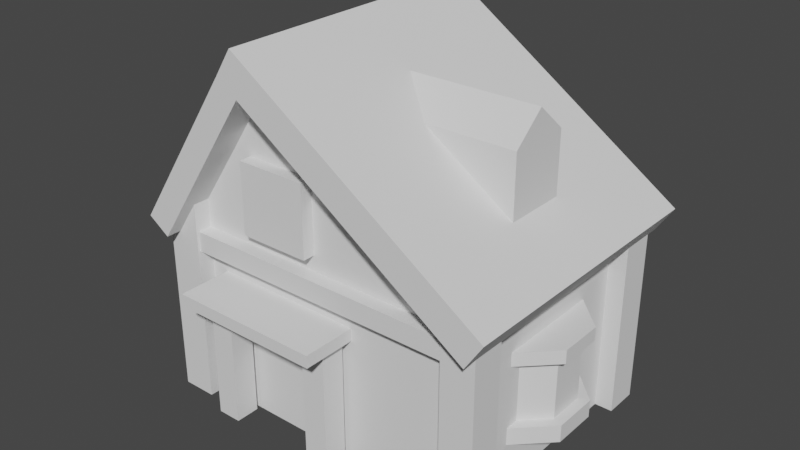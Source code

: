 # Source: pokemon_black_white_house.blend  (saved by Blender 2.93.21; exported with 4.5.12 LTS)
import bpy
from mathutils import Matrix  # noqa: F401  (used for matrix-valued properties, if any)

bpy.ops.wm.read_factory_settings(use_empty=True)
scene = bpy.context.scene
scene.name = 'Scene'

# ---- collections
col_collection = bpy.data.collections.new('Collection'); scene.collection.children.link(col_collection)

# ---- world
world_world = bpy.data.worlds.new('World'); scene.world = world_world
world_world.use_nodes = True; world_world.node_tree.nodes.clear()
_N = world_world.node_tree.nodes; _L = world_world.node_tree.links
n0 = _N.new('ShaderNodeOutputWorld'); n0.name = 'World Output'; n0.location = (300, 300)
n1 = _N.new('ShaderNodeBackground'); n1.name = 'Background'; n1.location = (10, 300)
n1.inputs[0].default_value = (0.05088, 0.05088, 0.05088, 1.0)
_L.new(n1.outputs[0], n0.inputs[0])
n0.is_active_output = True
world_world.color = (0.05088, 0.05088, 0.05088)
world_world.use_sun_shadow = False
world_world.sun_shadow_jitter_overblur = 0.0

# ---- meshes
me_cube_006 = bpy.data.meshes.new('Cube.006')
me_cube_006.from_pydata([(-0.8723, -0.65, -0.7661), (-0.8723, -0.65, 0.3339), (-0.8723, 0.65, -0.7661), (-0.8723, 0.65, 0.3339), (0.9277, -0.65, -0.7661), (0.9277, -0.65, 0.3339), (0.9277, 0.65, -0.7661), (0.9277, 0.65, 0.3339), (-0.2817, 0.65, 1.126), (-0.2882, -0.65, 1.126)], [], [(0, 1, 3, 2), (2, 3, 8, 7, 6), (6, 7, 5, 4), (4, 5, 9, 1, 0), (2, 6, 4, 0), (7, 8, 9, 5), (9, 8, 3, 1)])
_uv = me_cube_006.uv_layers.new(name='UVMap')
_uv.uv.foreach_set('vector', [0.523, 0.2316, 0.523, 0.339, 0.396, 0.339, 0.396, 0.2316, 0.01558, 0.2004, 0.01558, 0.09293, 0.07328, 0.01558, 0.1914, 0.09293, 0.1914, 0.2004, 0.5566, 0.01558, 0.5566, 0.123, 0.4296, 0.123, 0.4296, 0.01558, 0.2226, 0.2004, 0.2226, 0.09293, 0.3414, 0.01558, 0.3985, 0.09293, 0.3985, 0.2004, 0.3369, 0.4258, 0.3369, 0.6017, 0.2098, 0.6017, 0.2098, 0.4258, 0.5566, 0.123, 0.5566, 0.2004, 0.4296, 0.2004, 0.4296, 0.123, 0.523, 0.4164, 0.396, 0.4164, 0.396, 0.339, 0.523, 0.339])
me_cube_006.use_remesh_fix_poles = True
me_cube_006.use_remesh_preserve_attributes = False
me_cube_006.update()
me_cube_007 = bpy.data.meshes.new('Cube.007')
me_cube_007.from_pydata([(-0.4131, -0.8348, 1.214), (-0.313, -0.8348, 1.368), (-0.4131, 0.8348, 1.214), (-0.313, 0.8348, 1.368), (1.027, -0.8348, 0.241), (1.127, -0.8348, 0.3948), (1.027, 0.8348, 0.241), (1.127, 0.8348, 0.3948), (-0.4131, 0.8348, 1.214), (-0.4131, -0.8348, 1.214), (-0.313, -0.8348, 1.368), (-0.313, 0.8348, 1.368), (-0.2879, 0.8348, 1.13), (-0.1878, 0.8348, 1.283), (-0.2879, -0.8348, 1.13), (-0.1878, -0.8348, 1.283), (-1.024, 0.8348, 0.3109), (-1.024, -0.8348, 0.3109), (-0.8986, 0.8348, 0.2262), (-0.8986, -0.8348, 0.2262)], [], [(0, 1, 10, 9), (12, 13, 7, 6), (6, 7, 5, 4), (14, 15, 1, 0), (12, 6, 4, 14), (13, 3, 1, 15), (9, 10, 11, 8), (1, 3, 11, 10), (2, 0, 9, 8), (3, 2, 8, 11), (7, 13, 15, 5), (0, 2, 16, 17), (4, 5, 15, 14), (2, 3, 13, 12), (16, 18, 19, 17), (14, 0, 17, 19), (12, 14, 19, 18), (2, 12, 18, 16)])
_uv = me_cube_007.uv_layers.new(name='UVMap')
_uv.uv.foreach_set('vector', [0.6964, 0.9579, 0.6964, 0.9579, 0.6964, 0.9579, 0.6964, 0.9579, 0.1221, 0.4476, 0.14, 0.4473, 0.14, 0.6023, 0.1221, 0.6026, 0.696, 0.1787, 0.6781, 0.1787, 0.6781, 0.01558, 0.696, 0.01558, 0.5026, 0.6025, 0.5205, 0.6029, 0.5205, 0.6176, 0.5026, 0.6173, 0.3649, 0.3947, 0.2098, 0.3947, 0.2098, 0.2316, 0.3649, 0.2316, 0.1787, 0.3866, 0.1787, 0.4013, 0.01558, 0.4013, 0.01558, 0.3866, 0.7072, 0.6106, 0.6893, 0.6106, 0.6893, 0.4475, 0.7072, 0.4475, 0.6964, 0.9579, 0.6964, 0.9579, 0.6964, 0.9579, 0.6964, 0.9579, 0.6964, 0.9579, 0.6964, 0.9579, 0.6964, 0.9579, 0.6964, 0.9579, 0.6964, 0.9579, 0.6964, 0.9579, 0.6964, 0.9579, 0.6964, 0.9579, 0.1787, 0.2316, 0.1787, 0.3866, 0.01558, 0.3866, 0.01558, 0.2316, 0.6582, 0.4475, 0.6582, 0.6106, 0.5516, 0.6106, 0.5516, 0.4475, 0.5026, 0.4475, 0.5205, 0.4478, 0.5205, 0.6029, 0.5026, 0.6025, 0.1221, 0.4328, 0.14, 0.4325, 0.14, 0.4473, 0.1221, 0.4476, 0.7732, 0.01558, 0.788, 0.01558, 0.788, 0.1787, 0.7732, 0.1787, 0.5026, 0.6025, 0.5026, 0.6173, 0.396, 0.6173, 0.396, 0.6025, 0.5542, 0.3947, 0.5542, 0.2316, 0.6607, 0.2316, 0.6607, 0.3947, 0.1221, 0.4328, 0.1221, 0.4476, 0.01558, 0.4476, 0.01558, 0.4328])
me_cube_007.use_remesh_fix_poles = True
me_cube_007.use_remesh_preserve_attributes = False
me_cube_007.update()
me_cube_009 = bpy.data.meshes.new('Cube.009')
me_cube_009.from_pydata([(-0.1814, -0.1829, 0.5174), (-0.1814, -0.1829, 0.9643), (-0.1814, 0.1829, 0.5174), (-0.1814, 0.1829, 0.9643), (0.8104, -0.1829, 0.5174), (0.8104, -0.1829, 0.9643), (0.8104, 0.1829, 0.5174), (0.8104, 0.1829, 0.9643), (-0.1814, -9.955e-08, 0.5174), (-0.1814, -9.955e-08, 1.123), (0.8104, -9.955e-08, 0.5174), (0.8104, -9.955e-08, 1.123)], [], [(8, 9, 3, 2), (2, 3, 7, 6), (10, 11, 5, 4), (4, 5, 1, 0), (8, 10, 4, 0), (11, 9, 1, 5), (7, 3, 9, 11), (2, 6, 10, 8), (6, 7, 11, 10), (0, 1, 9, 8)])
_uv = me_cube_009.uv_layers.new(name='UVMap')
_uv.uv.foreach_set('vector', [0.151, 0.8799, 0.151, 0.8208, 0.1689, 0.8362, 0.1689, 0.8799, 0.5878, 0.01558, 0.6314, 0.01558, 0.6314, 0.1125, 0.5878, 0.1125, 0.08415, 0.8799, 0.08415, 0.8208, 0.102, 0.8362, 0.102, 0.8799, 0.2098, 0.6328, 0.2535, 0.6328, 0.2535, 0.7297, 0.2098, 0.7297, 0.6635, 0.7387, 0.6635, 0.6418, 0.6814, 0.6418, 0.6814, 0.7387, 0.269, 0.6328, 0.269, 0.7297, 0.2535, 0.7297, 0.2535, 0.6328, 0.6314, 0.1125, 0.6314, 0.01558, 0.6469, 0.01558, 0.6469, 0.1125, 0.6457, 0.7387, 0.6457, 0.6418, 0.6635, 0.6418, 0.6635, 0.7387, 0.06628, 0.8799, 0.06628, 0.8362, 0.08415, 0.8208, 0.08415, 0.8799, 0.1332, 0.8799, 0.1332, 0.8362, 0.151, 0.8208, 0.151, 0.8799])
me_cube_009.use_remesh_fix_poles = True
me_cube_009.use_remesh_preserve_attributes = False
me_cube_009.update()
me_cube_010 = bpy.data.meshes.new('Cube.010')
me_cube_010.from_pydata([(-0.4232, -0.528, 0.346), (-0.4232, -0.528, 0.7535), (-0.4232, -0.7208, 0.346), (-0.4232, -0.7208, 0.7535), (-0.01578, -0.528, 0.346), (-0.01578, -0.528, 0.7535), (-0.01578, -0.7208, 0.346), (-0.01578, -0.7208, 0.7535)], [], [(0, 1, 3, 2), (2, 3, 7, 6), (6, 7, 5, 4), (4, 5, 1, 0), (2, 6, 4, 0), (7, 3, 1, 5)])
_uv = me_cube_010.uv_layers.new(name='UVMap')
_uv.uv.foreach_set('vector', [0.6645, 0.9202, 0.6645, 0.96, 0.6457, 0.96, 0.6457, 0.9202, 0.4358, 0.859, 0.4358, 0.8988, 0.396, 0.8988, 0.396, 0.859, 0.2287, 0.9113, 0.2287, 0.9511, 0.2098, 0.9511, 0.2098, 0.9113, 0.9174, 0.8987, 0.9174, 0.9385, 0.8776, 0.9385, 0.8776, 0.8987, 0.396, 0.9698, 0.396, 0.93, 0.4148, 0.93, 0.4148, 0.9698, 0.7384, 0.9615, 0.7384, 0.9217, 0.7572, 0.9217, 0.7572, 0.9615])
me_cube_010.use_remesh_fix_poles = True
me_cube_010.use_remesh_preserve_attributes = False
me_cube_010.update()
me_cube_011 = bpy.data.meshes.new('Cube.011')
me_cube_011.from_pydata([(0.8312, -0.7434, -0.775), (0.8312, -0.7434, 0.4347), (0.8312, -0.5509, -0.775), (0.8312, -0.5509, 0.4347), (1.024, -0.7434, -0.775), (1.024, -0.7434, 0.4347), (1.024, -0.5509, -0.775), (1.024, -0.5509, 0.4347)], [], [(0, 1, 3, 2), (2, 3, 7, 6), (6, 7, 5, 4), (4, 5, 1, 0), (2, 6, 4, 0), (7, 3, 1, 5)])
_uv = me_cube_011.uv_layers.new(name='UVMap')
_uv.uv.foreach_set('vector', [0.3189, 0.8198, 0.3189, 0.938, 0.3001, 0.938, 0.3001, 0.8198, 0.8964, 0.6, 0.8964, 0.7182, 0.8776, 0.7182, 0.8776, 0.6, 0.5078, 0.8012, 0.5078, 0.9194, 0.489, 0.9194, 0.489, 0.8012, 0.8964, 0.7493, 0.8964, 0.8675, 0.8776, 0.8675, 0.8776, 0.7493, 0.489, 0.9506, 0.5078, 0.9506, 0.5078, 0.9694, 0.489, 0.9694, 0.9283, 0.5497, 0.9471, 0.5497, 0.9471, 0.5685, 0.9283, 0.5685])
me_cube_011.use_remesh_fix_poles = True
me_cube_011.use_remesh_preserve_attributes = False
me_cube_011.update()
me_cube_012 = bpy.data.meshes.new('Cube.012')
me_cube_012.from_pydata([(-0.9688, -0.7471, -0.7673), (-0.9688, -0.7471, 0.3327), (-0.9688, -0.5471, -0.7673), (-0.9688, -0.5471, 0.3327), (-0.7688, -0.7471, -0.7673), (-0.7688, -0.7471, 0.453), (-0.7688, -0.5471, -0.7673), (-0.7688, -0.5471, 0.453)], [], [(0, 1, 3, 2), (2, 3, 7, 6), (6, 7, 5, 4), (4, 5, 1, 0), (2, 6, 4, 0), (7, 3, 1, 5)])
_uv = me_cube_012.uv_layers.new(name='UVMap')
_uv.uv.foreach_set('vector', [0.8464, 0.6, 0.8464, 0.7074, 0.8269, 0.7074, 0.8269, 0.6, 0.6457, 0.8891, 0.6457, 0.7816, 0.6652, 0.7699, 0.6652, 0.8891, 0.2294, 0.7609, 0.2294, 0.8801, 0.2098, 0.8801, 0.2098, 0.7609, 0.8464, 0.7504, 0.8464, 0.8696, 0.8269, 0.8578, 0.8269, 0.7504, 0.8264, 0.384, 0.846, 0.384, 0.846, 0.4035, 0.8264, 0.4035, 0.8269, 0.7192, 0.8269, 0.7074, 0.8464, 0.7074, 0.8464, 0.7192])
me_cube_012.use_remesh_fix_poles = True
me_cube_012.use_remesh_preserve_attributes = False
me_cube_012.update()
me_cube_013 = bpy.data.meshes.new('Cube.013')
me_cube_013.from_pydata([(-0.9688, 0.5529, -0.7652), (-0.9688, 0.5529, 0.3348), (-0.9688, 0.7529, -0.7652), (-0.9688, 0.7529, 0.3348), (-0.7688, 0.5529, -0.7652), (-0.7688, 0.5529, 0.4762), (-0.7688, 0.7529, -0.7652), (-0.7688, 0.7529, 0.4762)], [], [(0, 1, 3, 2), (2, 3, 7, 6), (6, 7, 5, 4), (4, 5, 1, 0), (2, 6, 4, 0), (7, 3, 1, 5)])
_uv = me_cube_013.uv_layers.new(name='UVMap')
_uv.uv.foreach_set('vector', [0.846, 0.2316, 0.846, 0.339, 0.8264, 0.339, 0.8264, 0.2316, 0.8269, 0.5688, 0.8269, 0.4613, 0.8464, 0.4475, 0.8464, 0.5688, 0.8387, 0.01558, 0.8387, 0.1369, 0.8191, 0.1369, 0.8191, 0.01558, 0.5085, 0.6488, 0.5085, 0.7701, 0.489, 0.7562, 0.489, 0.6488, 0.8698, 0.168, 0.8894, 0.168, 0.8894, 0.1876, 0.8698, 0.1876, 0.8264, 0.3528, 0.8264, 0.339, 0.846, 0.339, 0.846, 0.3528])
me_cube_013.use_remesh_fix_poles = True
me_cube_013.use_remesh_preserve_attributes = False
me_cube_013.update()
me_cube_015 = bpy.data.meshes.new('Cube.015')
me_cube_015.from_pydata([(0.8312, 0.5529, -0.7652), (0.8312, 0.5529, 0.4326), (0.8312, 0.7529, -0.7652), (0.8312, 0.7529, 0.4326), (1.031, 0.5529, -0.7652), (1.031, 0.5529, 0.3651), (1.031, 0.7529, -0.7652), (1.031, 0.7529, 0.3651)], [], [(0, 1, 3, 2), (2, 3, 7, 6), (6, 7, 5, 4), (4, 5, 1, 0), (2, 6, 4, 0), (7, 3, 1, 5)])
_uv = me_cube_015.uv_layers.new(name='UVMap')
_uv.uv.foreach_set('vector', [0.8894, 0.01558, 0.8894, 0.1326, 0.8698, 0.1326, 0.8698, 0.01558, 0.8967, 0.2316, 0.8967, 0.3486, 0.8771, 0.342, 0.8771, 0.2316, 0.03512, 0.8208, 0.03512, 0.9312, 0.01558, 0.9312, 0.01558, 0.8208, 0.8776, 0.5646, 0.8776, 0.4541, 0.8971, 0.4475, 0.8971, 0.5646, 0.8771, 0.3797, 0.8967, 0.3797, 0.8967, 0.3993, 0.8771, 0.3993, 0.8387, 0.168, 0.8387, 0.1886, 0.8191, 0.1886, 0.8191, 0.168])
me_cube_015.use_remesh_fix_poles = True
me_cube_015.use_remesh_preserve_attributes = False
me_cube_015.update()
me_cube_016 = bpy.data.meshes.new('Cube.016')
me_cube_016.from_pydata([(-0.8147, -0.7317, 0.1418), (-0.8147, -0.7317, 0.2573), (-0.8147, -0.5791, 0.1418), (-0.8147, -0.5791, 0.2573), (0.8701, -0.7317, 0.1418), (0.8701, -0.7317, 0.2573), (0.8701, -0.5791, 0.1418), (0.8701, -0.5791, 0.2573)], [], [(0, 1, 3, 2), (2, 3, 7, 6), (6, 7, 5, 4), (4, 5, 1, 0), (2, 6, 4, 0), (7, 3, 1, 5)])
_uv = me_cube_016.uv_layers.new(name='UVMap')
_uv.uv.foreach_set('vector', [0.9844, 0.4624, 0.9731, 0.4624, 0.9731, 0.4475, 0.9844, 0.4475, 0.7957, 0.8079, 0.7845, 0.8079, 0.7845, 0.6433, 0.7957, 0.6433, 0.984, 0.3032, 0.9727, 0.3032, 0.9727, 0.2883, 0.984, 0.2883, 0.7953, 0.3962, 0.784, 0.3962, 0.784, 0.2316, 0.7953, 0.2316, 0.7384, 0.6121, 0.7384, 0.4475, 0.7533, 0.4475, 0.7533, 0.6121, 0.6919, 0.3962, 0.6919, 0.2316, 0.7068, 0.2316, 0.7068, 0.3962])
me_cube_016.use_remesh_fix_poles = True
me_cube_016.use_remesh_preserve_attributes = False
me_cube_016.update()
me_cube_017 = bpy.data.meshes.new('Cube.017')
me_cube_017.from_pydata([(-0.6649, -0.9597, -0.04729), (-0.6649, -0.9597, 0.02407), (-0.6649, -0.5914, -0.04729), (-0.6649, -0.5914, 0.02407), (0.2164, -0.9597, -0.04729), (0.2164, -0.9597, 0.02407), (0.2164, -0.5914, -0.04729), (0.2164, -0.5914, 0.02407)], [], [(0, 1, 3, 2), (2, 3, 7, 6), (6, 7, 5, 4), (4, 5, 1, 0), (2, 6, 4, 0), (7, 3, 1, 5)])
_uv = me_cube_017.uv_layers.new(name='UVMap')
_uv.uv.foreach_set('vector', [0.1782, 0.5857, 0.1712, 0.5857, 0.1712, 0.5498, 0.1782, 0.5498, 0.1782, 0.5186, 0.1712, 0.5186, 0.1712, 0.4325, 0.1782, 0.4325, 0.9794, 0.7108, 0.9724, 0.7108, 0.9724, 0.6749, 0.9794, 0.6749, 0.2675, 0.847, 0.2605, 0.847, 0.2605, 0.7609, 0.2675, 0.7609, 0.5876, 0.7358, 0.5876, 0.8219, 0.5516, 0.8219, 0.5516, 0.7358, 0.432, 0.7418, 0.432, 0.8279, 0.396, 0.8279, 0.396, 0.7418])
me_cube_017.use_remesh_fix_poles = True
me_cube_017.use_remesh_preserve_attributes = False
me_cube_017.update()
me_cube_018 = bpy.data.meshes.new('Cube.018')
me_cube_018.from_pydata([(-0.8147, 0.5683, 0.1418), (-0.8147, 0.5683, 0.2573), (-0.8147, 0.7209, 0.1418), (-0.8147, 0.7209, 0.2573), (0.8701, 0.5683, 0.1418), (0.8701, 0.5683, 0.2573), (0.8701, 0.7209, 0.1418), (0.8701, 0.7209, 0.2573)], [], [(0, 1, 3, 2), (2, 3, 7, 6), (6, 7, 5, 4), (4, 5, 1, 0), (2, 6, 4, 0), (7, 3, 1, 5)])
_uv = me_cube_018.uv_layers.new(name='UVMap')
_uv.uv.foreach_set('vector', [0.984, 0.3493, 0.9727, 0.3493, 0.9727, 0.3344, 0.984, 0.3344, 0.7497, 0.8079, 0.7384, 0.8079, 0.7384, 0.6433, 0.7497, 0.6433, 0.984, 0.3954, 0.9727, 0.3954, 0.9727, 0.3805, 0.984, 0.3805, 0.7957, 0.6121, 0.7845, 0.6121, 0.7845, 0.4475, 0.7957, 0.4475, 0.7379, 0.3962, 0.7379, 0.2316, 0.7529, 0.2316, 0.7529, 0.3962, 0.7272, 0.1802, 0.7272, 0.01558, 0.7421, 0.01558, 0.7421, 0.1802])
me_cube_018.use_remesh_fix_poles = True
me_cube_018.use_remesh_preserve_attributes = False
me_cube_018.update()
me_cube_019 = bpy.data.meshes.new('Cube.019')
me_cube_019.from_pydata([(0.03925, -0.8167, -0.04356), (0.1793, -0.8167, -0.04356), (0.03925, -0.6767, -0.04356), (0.1793, -0.6767, -0.04356), (0.03925, -0.8167, -0.7706), (0.1793, -0.8167, -0.7706), (0.03925, -0.6767, -0.7706), (0.1793, -0.6767, -0.7706)], [], [(0, 1, 3, 2), (2, 3, 7, 6), (6, 7, 5, 4), (4, 5, 1, 0), (2, 6, 4, 0), (7, 3, 1, 5)])
_uv = me_cube_019.uv_layers.new(name='UVMap')
_uv.uv.foreach_set('vector', [0.3138, 0.9692, 0.3138, 0.9829, 0.3001, 0.9829, 0.3001, 0.9692, 0.942, 0.5186, 0.9283, 0.5186, 0.9283, 0.4475, 0.942, 0.4475, 0.8116, 0.982, 0.8116, 0.9683, 0.8253, 0.9683, 0.8253, 0.982, 0.9276, 0.7022, 0.9412, 0.7022, 0.9412, 0.7732, 0.9276, 0.7732, 0.3501, 0.8909, 0.3501, 0.8198, 0.3638, 0.8198, 0.3638, 0.8909, 0.9342, 0.01558, 0.9342, 0.08661, 0.9205, 0.08661, 0.9205, 0.01558])
me_cube_019.use_remesh_fix_poles = True
me_cube_019.use_remesh_preserve_attributes = False
me_cube_019.update()
me_cube_020 = bpy.data.meshes.new('Cube.020')
me_cube_020.from_pydata([(-0.6154, -0.8167, -0.0386), (-0.4754, -0.8167, -0.0386), (-0.6154, -0.6767, -0.0386), (-0.4754, -0.6767, -0.0386), (-0.6154, -0.8167, -0.7656), (-0.4754, -0.8167, -0.7656), (-0.6154, -0.6767, -0.7656), (-0.4754, -0.6767, -0.7656)], [], [(0, 1, 3, 2), (2, 3, 7, 6), (6, 7, 5, 4), (4, 5, 1, 0), (2, 6, 4, 0), (7, 3, 1, 5)])
_uv = me_cube_020.uv_layers.new(name='UVMap')
_uv.uv.foreach_set('vector', [0.02926, 0.976, 0.01558, 0.976, 0.01558, 0.9623, 0.02926, 0.9623, 0.9415, 0.3026, 0.9278, 0.3026, 0.9278, 0.2316, 0.9415, 0.2316, 0.9654, 0.1842, 0.9791, 0.1842, 0.9791, 0.1979, 0.9654, 0.1979, 0.9278, 0.3337, 0.9415, 0.3337, 0.9415, 0.4048, 0.9278, 0.4048, 0.9205, 0.1888, 0.9205, 0.1178, 0.9342, 0.1178, 0.9342, 0.1888, 0.9412, 0.6, 0.9412, 0.671, 0.9276, 0.671, 0.9276, 0.6])
me_cube_020.use_remesh_fix_poles = True
me_cube_020.use_remesh_preserve_attributes = False
me_cube_020.update()
me_cylinder_001 = bpy.data.meshes.new('Cylinder.001')
me_cylinder_001.from_pydata([(0.6639, 0.3217, -0.519), (0.688, 0.2637, -0.4193), (0.9305, 0.3217, -0.519), (0.9064, 0.2637, -0.4193), (1.119, 0.1333, -0.519), (1.061, 0.1092, -0.4193), (1.119, -0.1333, -0.519), (1.061, -0.1092, -0.4193), (0.9305, -0.3217, -0.519), (0.9064, -0.2637, -0.4193), (0.6639, -0.3217, -0.519), (0.688, -0.2637, -0.4193), (0.4755, -0.1333, -0.519), (0.5335, -0.1092, -0.4193), (0.4755, 0.1333, -0.519), (0.5335, 0.1092, -0.4193), (0.9305, 0.3217, -0.4193), (0.6639, 0.3217, -0.4193), (1.119, 0.1333, -0.4193), (1.119, -0.1333, -0.4193), (0.9305, -0.3217, -0.4193), (0.6639, -0.3217, -0.4193), (0.4755, -0.1333, -0.4193), (0.4755, 0.1333, -0.4193), (0.9064, 0.2637, -0.06296), (0.688, 0.2637, -0.06296), (1.061, 0.1092, -0.06296), (1.061, -0.1092, -0.06296), (0.9064, -0.2637, -0.06296), (0.688, -0.2637, -0.06296), (0.5335, -0.1092, -0.06296), (0.5335, 0.1092, -0.06296), (0.9283, 0.3164, -0.06296), (0.6661, 0.3164, -0.06296), (1.114, 0.1311, -0.06296), (1.114, -0.1311, -0.06296), (0.9283, -0.3164, -0.06296), (0.6661, -0.3164, -0.06296), (0.4808, -0.1311, -0.06296), (0.4808, 0.1311, -0.06296), (0.9283, 0.3164, 0.01583), (0.6661, 0.3164, 0.01583), (1.114, 0.1311, 0.01583), (1.114, -0.1311, 0.01583), (0.9283, -0.3164, 0.01583), (0.6661, -0.3164, 0.01583), (0.4808, -0.1311, 0.01583), (0.4808, 0.1311, 0.01583)], [], [(0, 17, 16, 2), (2, 16, 18, 4), (4, 18, 19, 6), (6, 19, 20, 8), (8, 20, 21, 10), (10, 21, 22, 12), (1, 15, 31, 25), (12, 22, 23, 14), (14, 23, 17, 0), (0, 2, 4, 6, 8, 10, 12, 14), (1, 3, 16, 17), (3, 5, 18, 16), (5, 7, 19, 18), (7, 9, 20, 19), (9, 11, 21, 20), (11, 13, 22, 21), (13, 15, 23, 22), (15, 1, 17, 23), (29, 28, 36, 37), (13, 11, 29, 30), (9, 7, 27, 28), (5, 3, 24, 26), (15, 13, 30, 31), (11, 9, 28, 29), (7, 5, 26, 27), (3, 1, 25, 24), (39, 38, 46, 47), (27, 26, 34, 35), (24, 25, 33, 32), (25, 31, 39, 33), (30, 29, 37, 38), (28, 27, 35, 36), (26, 24, 32, 34), (31, 30, 38, 39), (40, 41, 47, 46, 45, 44, 43, 42), (37, 36, 44, 45), (35, 34, 42, 43), (32, 33, 41, 40), (33, 39, 47, 41), (38, 37, 45, 46), (36, 35, 43, 44), (34, 32, 40, 42)])
_uv = me_cylinder_001.uv_layers.new(name='UVMap')
_uv.uv.foreach_set('vector', [0.7061, 0.8143, 0.6964, 0.8143, 0.6964, 0.7883, 0.7061, 0.7883, 0.7061, 0.7883, 0.6964, 0.7883, 0.6964, 0.7699, 0.7061, 0.7699, 0.7061, 0.9267, 0.6964, 0.9267, 0.6964, 0.9083, 0.7061, 0.9083, 0.7061, 0.9083, 0.6964, 0.9083, 0.6964, 0.8823, 0.7061, 0.8823, 0.7061, 0.8823, 0.6964, 0.8823, 0.6964, 0.8639, 0.7061, 0.8639, 0.4557, 0.9744, 0.446, 0.9744, 0.446, 0.956, 0.4557, 0.956, 0.6226, 0.1801, 0.6226, 0.1952, 0.5878, 0.1952, 0.5878, 0.1801, 0.4557, 0.956, 0.446, 0.956, 0.446, 0.93, 0.4557, 0.93, 0.7061, 0.8327, 0.6964, 0.8327, 0.6964, 0.8143, 0.7061, 0.8143, 0.128, 0.6966, 0.1096, 0.6782, 0.1096, 0.6522, 0.128, 0.6337, 0.1541, 0.6337, 0.1725, 0.6522, 0.1725, 0.6782, 0.1541, 0.6966, 0.07277, 0.6545, 0.05768, 0.6394, 0.06003, 0.6337, 0.07844, 0.6522, 0.05768, 0.6394, 0.03634, 0.6394, 0.03399, 0.6337, 0.06003, 0.6337, 0.03634, 0.6394, 0.02125, 0.6545, 0.01558, 0.6522, 0.03399, 0.6337, 0.02125, 0.6545, 0.02125, 0.6758, 0.01558, 0.6782, 0.01558, 0.6522, 0.02125, 0.6758, 0.03634, 0.6909, 0.03399, 0.6966, 0.01558, 0.6782, 0.03634, 0.6909, 0.05768, 0.6909, 0.06003, 0.6966, 0.03399, 0.6966, 0.05768, 0.6909, 0.07277, 0.6758, 0.07844, 0.6782, 0.06003, 0.6966, 0.07277, 0.6758, 0.07277, 0.6545, 0.07844, 0.6522, 0.07844, 0.6782, 0.3053, 0.7684, 0.3204, 0.7835, 0.3183, 0.7887, 0.3001, 0.7706, 0.1323, 0.9261, 0.1323, 0.911, 0.1671, 0.911, 0.1671, 0.9261, 0.5516, 0.8895, 0.5516, 0.8682, 0.5864, 0.8682, 0.5864, 0.8895, 0.6226, 0.1436, 0.6226, 0.1587, 0.5878, 0.1587, 0.5878, 0.1436, 0.1323, 0.9475, 0.1323, 0.9261, 0.1671, 0.9261, 0.1671, 0.9475, 0.5516, 0.9046, 0.5516, 0.8895, 0.5864, 0.8895, 0.5864, 0.9046, 0.5516, 0.8682, 0.5516, 0.8531, 0.5864, 0.8531, 0.5864, 0.8682, 0.6226, 0.1587, 0.6226, 0.1801, 0.5878, 0.1801, 0.5878, 0.1587, 0.9801, 0.6, 0.9801, 0.6256, 0.9724, 0.6256, 0.9724, 0.6, 0.3417, 0.7835, 0.3568, 0.7684, 0.362, 0.7706, 0.3439, 0.7887, 0.3568, 0.7471, 0.3417, 0.732, 0.3439, 0.7269, 0.362, 0.745, 0.3417, 0.732, 0.3204, 0.732, 0.3183, 0.7269, 0.3439, 0.7269, 0.3053, 0.7471, 0.3053, 0.7684, 0.3001, 0.7706, 0.3001, 0.745, 0.3204, 0.7835, 0.3417, 0.7835, 0.3439, 0.7887, 0.3183, 0.7887, 0.3568, 0.7684, 0.3568, 0.7471, 0.362, 0.745, 0.362, 0.7706, 0.3204, 0.732, 0.3053, 0.7471, 0.3001, 0.745, 0.3183, 0.7269, 0.4141, 0.7106, 0.396, 0.6925, 0.396, 0.6669, 0.4141, 0.6488, 0.4397, 0.6488, 0.4578, 0.6669, 0.4578, 0.6925, 0.4397, 0.7106, 0.9731, 0.01558, 0.9731, 0.03369, 0.9654, 0.03369, 0.9654, 0.01558, 0.9731, 0.0593, 0.9731, 0.07741, 0.9654, 0.07741, 0.9654, 0.0593, 0.9563, 0.9168, 0.9563, 0.9424, 0.9486, 0.9424, 0.9486, 0.9168, 0.9563, 0.9424, 0.9563, 0.9605, 0.9486, 0.9605, 0.9486, 0.9424, 0.9801, 0.6256, 0.9801, 0.6437, 0.9724, 0.6437, 0.9724, 0.6256, 0.9731, 0.03369, 0.9731, 0.0593, 0.9654, 0.0593, 0.9654, 0.03369, 0.9563, 0.8987, 0.9563, 0.9168, 0.9486, 0.9168, 0.9486, 0.8987])
me_cylinder_001.use_remesh_fix_poles = True
me_cylinder_001.use_remesh_preserve_attributes = False
me_cylinder_001.update()
me_cylinder_002 = bpy.data.meshes.new('Cylinder.002')
me_cylinder_002.from_pydata([(-0.8679, 0.3217, -0.519), (-0.8439, 0.2637, -0.4193), (-0.6014, 0.3217, -0.519), (-0.6254, 0.2637, -0.4193), (-0.4129, 0.1333, -0.519), (-0.471, 0.1092, -0.4193), (-0.4129, -0.1333, -0.519), (-0.471, -0.1092, -0.4193), (-0.6014, -0.3217, -0.519), (-0.6254, -0.2637, -0.4193), (-0.8679, -0.3217, -0.519), (-0.8439, -0.2637, -0.4193), (-1.056, -0.1333, -0.519), (-0.9983, -0.1092, -0.4193), (-1.056, 0.1333, -0.519), (-0.9983, 0.1092, -0.4193), (-0.6014, 0.3217, -0.4193), (-0.8679, 0.3217, -0.4193), (-0.4129, 0.1333, -0.4193), (-0.4129, -0.1333, -0.4193), (-0.6014, -0.3217, -0.4193), (-0.8679, -0.3217, -0.4193), (-1.056, -0.1333, -0.4193), (-1.056, 0.1333, -0.4193), (-0.6254, 0.2637, -0.06296), (-0.8439, 0.2637, -0.06296), (-0.471, 0.1092, -0.06296), (-0.471, -0.1092, -0.06296), (-0.6254, -0.2637, -0.06296), (-0.8439, -0.2637, -0.06296), (-0.9983, -0.1092, -0.06296), (-0.9983, 0.1092, -0.06296), (-0.6036, 0.3164, -0.06296), (-0.8657, 0.3164, -0.06296), (-0.4182, 0.1311, -0.06296), (-0.4182, -0.1311, -0.06296), (-0.6036, -0.3164, -0.06296), (-0.8657, -0.3164, -0.06296), (-1.051, -0.1311, -0.06296), (-1.051, 0.1311, -0.06296), (-0.6036, 0.3164, 0.01583), (-0.8657, 0.3164, 0.01583), (-0.4182, 0.1311, 0.01583), (-0.4182, -0.1311, 0.01583), (-0.6036, -0.3164, 0.01583), (-0.8657, -0.3164, 0.01583), (-1.051, -0.1311, 0.01583), (-1.051, 0.1311, 0.01583)], [], [(0, 17, 16, 2), (2, 16, 18, 4), (4, 18, 19, 6), (6, 19, 20, 8), (8, 20, 21, 10), (10, 21, 22, 12), (1, 15, 31, 25), (12, 22, 23, 14), (14, 23, 17, 0), (0, 2, 4, 6, 8, 10, 12, 14), (1, 3, 16, 17), (3, 5, 18, 16), (5, 7, 19, 18), (7, 9, 20, 19), (9, 11, 21, 20), (11, 13, 22, 21), (13, 15, 23, 22), (15, 1, 17, 23), (29, 28, 36, 37), (13, 11, 29, 30), (9, 7, 27, 28), (5, 3, 24, 26), (15, 13, 30, 31), (11, 9, 28, 29), (7, 5, 26, 27), (3, 1, 25, 24), (39, 38, 46, 47), (27, 26, 34, 35), (24, 25, 33, 32), (25, 31, 39, 33), (30, 29, 37, 38), (28, 27, 35, 36), (26, 24, 32, 34), (31, 30, 38, 39), (40, 41, 47, 46, 45, 44, 43, 42), (37, 36, 44, 45), (35, 34, 42, 43), (32, 33, 41, 40), (33, 39, 47, 41), (38, 37, 45, 46), (36, 35, 43, 44), (34, 32, 40, 42)])
_uv = me_cylinder_002.uv_layers.new(name='UVMap')
_uv.uv.foreach_set('vector', [0.9751, 0.1346, 0.9654, 0.1346, 0.9654, 0.1086, 0.9751, 0.1086, 0.9373, 0.8672, 0.9276, 0.8672, 0.9276, 0.8488, 0.9373, 0.8488, 0.9373, 0.8488, 0.9276, 0.8488, 0.9276, 0.8228, 0.9373, 0.8228, 0.9373, 0.8228, 0.9276, 0.8228, 0.9276, 0.8044, 0.9373, 0.8044, 0.9821, 0.768, 0.9724, 0.768, 0.9724, 0.742, 0.9821, 0.742, 0.3598, 0.9665, 0.3501, 0.9665, 0.3501, 0.9481, 0.3598, 0.9481, 0.8464, 0.9221, 0.8464, 0.9372, 0.8116, 0.9372, 0.8116, 0.9221, 0.3598, 0.9481, 0.3501, 0.9481, 0.3501, 0.922, 0.3598, 0.922, 0.9751, 0.153, 0.9654, 0.153, 0.9654, 0.1346, 0.9751, 0.1346, 0.5516, 0.6602, 0.57, 0.6418, 0.5961, 0.6418, 0.6145, 0.6602, 0.6145, 0.6863, 0.5961, 0.7047, 0.57, 0.7047, 0.5516, 0.6863, 0.3573, 0.6536, 0.3422, 0.6385, 0.3446, 0.6328, 0.363, 0.6513, 0.3422, 0.6385, 0.3209, 0.6385, 0.3186, 0.6328, 0.3446, 0.6328, 0.3209, 0.6385, 0.3058, 0.6536, 0.3001, 0.6513, 0.3186, 0.6328, 0.3058, 0.6536, 0.3058, 0.6749, 0.3001, 0.6773, 0.3001, 0.6513, 0.3058, 0.6749, 0.3209, 0.69, 0.3186, 0.6957, 0.3001, 0.6773, 0.3209, 0.69, 0.3422, 0.69, 0.3446, 0.6957, 0.3186, 0.6957, 0.3422, 0.69, 0.3573, 0.6749, 0.363, 0.6773, 0.3446, 0.6957, 0.3573, 0.6749, 0.3573, 0.6536, 0.363, 0.6513, 0.363, 0.6773, 0.1652, 0.7693, 0.1652, 0.748, 0.1704, 0.7459, 0.1704, 0.7715, 0.1011, 0.9324, 0.1011, 0.9475, 0.06628, 0.9475, 0.06628, 0.9324, 0.7732, 0.839, 0.7732, 0.8541, 0.7384, 0.8541, 0.7384, 0.839, 0.7732, 0.8755, 0.7732, 0.8906, 0.7384, 0.8906, 0.7384, 0.8755, 0.1011, 0.911, 0.1011, 0.9324, 0.06628, 0.9324, 0.06628, 0.911, 0.5516, 0.9358, 0.573, 0.9358, 0.573, 0.9706, 0.5516, 0.9706, 0.7732, 0.8541, 0.7732, 0.8755, 0.7384, 0.8755, 0.7384, 0.8541, 0.8464, 0.9007, 0.8464, 0.9221, 0.8116, 0.9221, 0.8116, 0.9007, 0.9762, 0.8044, 0.9762, 0.83, 0.9685, 0.83, 0.9685, 0.8044, 0.1501, 0.7329, 0.1288, 0.7329, 0.1267, 0.7278, 0.1523, 0.7278, 0.1137, 0.748, 0.1137, 0.7693, 0.1086, 0.7715, 0.1086, 0.7459, 0.1137, 0.7693, 0.1288, 0.7844, 0.1267, 0.7896, 0.1086, 0.7715, 0.1501, 0.7844, 0.1652, 0.7693, 0.1704, 0.7715, 0.1523, 0.7896, 0.1652, 0.748, 0.1501, 0.7329, 0.1523, 0.7278, 0.1704, 0.7459, 0.1288, 0.7329, 0.1137, 0.748, 0.1086, 0.7459, 0.1267, 0.7278, 0.1288, 0.7844, 0.1501, 0.7844, 0.1523, 0.7896, 0.1267, 0.7896, 0.01558, 0.7715, 0.01558, 0.7459, 0.03369, 0.7278, 0.0593, 0.7278, 0.07741, 0.7459, 0.07741, 0.7715, 0.0593, 0.7896, 0.03369, 0.7896, 0.9804, 0.2316, 0.9804, 0.2572, 0.9727, 0.2572, 0.9727, 0.2316, 0.6118, 0.9539, 0.6118, 0.9795, 0.6041, 0.9795, 0.6041, 0.9539, 0.2682, 0.8963, 0.2682, 0.9219, 0.2605, 0.9219, 0.2605, 0.8963, 0.2682, 0.9219, 0.2682, 0.94, 0.2605, 0.94, 0.2605, 0.9219, 0.9762, 0.83, 0.9762, 0.8481, 0.9685, 0.8481, 0.9685, 0.83, 0.6118, 0.9358, 0.6118, 0.9539, 0.6041, 0.9539, 0.6041, 0.9358, 0.2682, 0.8782, 0.2682, 0.8963, 0.2605, 0.8963, 0.2605, 0.8782])
me_cylinder_002.use_remesh_fix_poles = True
me_cylinder_002.use_remesh_preserve_attributes = False
me_cylinder_002.update()

# ---- objects
ob_base = bpy.data.objects.new('Base', me_cube_006)
ob_roof = bpy.data.objects.new('Roof', me_cube_007)
ob_attic = bpy.data.objects.new('Attic', me_cube_009)
ob_window = bpy.data.objects.new('Window', me_cube_010)
ob_pillar = bpy.data.objects.new('Pillar', me_cube_011)
ob_pillar_001 = bpy.data.objects.new('Pillar.001', me_cube_012)
ob_pillar_002 = bpy.data.objects.new('Pillar.002', me_cube_013)
ob_pillar_003 = bpy.data.objects.new('Pillar.003', me_cube_015)
ob_beam = bpy.data.objects.new('Beam', me_cube_016)
ob_door = bpy.data.objects.new('Door', me_cube_017)
ob_beam_002 = bpy.data.objects.new('Beam.002', me_cube_018)
ob_door_001 = bpy.data.objects.new('Door.001', me_cube_019)
ob_door_002 = bpy.data.objects.new('Door.002', me_cube_020)
ob_cylinder = bpy.data.objects.new('Cylinder', me_cylinder_001)
ob_cylinder_001 = bpy.data.objects.new('Cylinder.001', me_cylinder_002)

# ---- transforms, parenting, visibility, modifiers, constraints
ob_base.location = (0.0, 0.0, 0.0)
ob_roof.location = (0.0, 0.0, 0.0)
ob_attic.location = (0.0, 0.0, 0.0)
ob_window.location = (0.0, 0.0, 0.0)
ob_pillar.location = (0.0, 0.0, 0.0)
ob_pillar_001.location = (0.0, 0.0, 0.0)
ob_pillar_002.location = (0.0, 0.0, 0.0)
ob_pillar_003.location = (0.0, 0.0, 0.0)
ob_beam.location = (0.0, 0.0, 0.0)
ob_door.location = (0.0, 0.0, 0.0)
ob_beam_002.location = (0.0, 0.0, 0.0)
ob_door_001.location = (0.0, 0.0, 0.0)
ob_door_002.location = (0.0, 0.0, 0.0)
ob_cylinder.location = (0.0, 0.0, 0.0)
ob_cylinder_001.location = (0.0, 0.0, 0.0)

# ---- collection membership
col_collection.objects.link(ob_base)
col_collection.objects.link(ob_roof)
col_collection.objects.link(ob_attic)
col_collection.objects.link(ob_window)
col_collection.objects.link(ob_pillar)
col_collection.objects.link(ob_pillar_001)
col_collection.objects.link(ob_pillar_002)
col_collection.objects.link(ob_pillar_003)
col_collection.objects.link(ob_beam)
col_collection.objects.link(ob_door)
col_collection.objects.link(ob_beam_002)
col_collection.objects.link(ob_door_001)
col_collection.objects.link(ob_door_002)
col_collection.objects.link(ob_cylinder)
col_collection.objects.link(ob_cylinder_001)

# ---- scene / render settings (as saved in the file)
scene.frame_start = 1; scene.frame_end = 250; scene.frame_set(1)
scene.render.engine = 'BLENDER_EEVEE_NEXT'
scene.cycles.use_denoising = False
scene.cycles.samples = 128
scene.cycles.sampling_pattern = 'TABULATED_SOBOL'
scene.cycles.use_adaptive_sampling = False
scene.cycles.use_light_tree = False
scene.view_settings.view_transform = 'Filmic'
bpy.context.view_layer.update()

# ---- added for rendering (the .blend has no active camera and no usable light): camera, sun
cam_auto = bpy.data.cameras.new('AutoCamera')
cam_auto.lens = 50.0
cam_auto.sensor_width = 36.0
cam_auto.clip_end = 1000.0
ob_auto_camera = bpy.data.objects.new('AutoCamera', cam_auto)
scene.collection.objects.link(ob_auto_camera)
ob_auto_camera.location = (3.31654, -4.00014, 2.92163)
ob_auto_camera.rotation_euler = (1.09748, -7.21219e-08, 0.694738)
scene.camera = ob_auto_camera
light_auto_sun = bpy.data.lights.new('AutoSun', 'SUN')
light_auto_sun.energy = 3.0
light_auto_sun.angle = 0.0523599
ob_auto_sun = bpy.data.objects.new('AutoSun', light_auto_sun)
scene.collection.objects.link(ob_auto_sun)
ob_auto_sun.rotation_euler = (0.872665, 0.174533, 0.523599)
bpy.context.view_layer.update()
